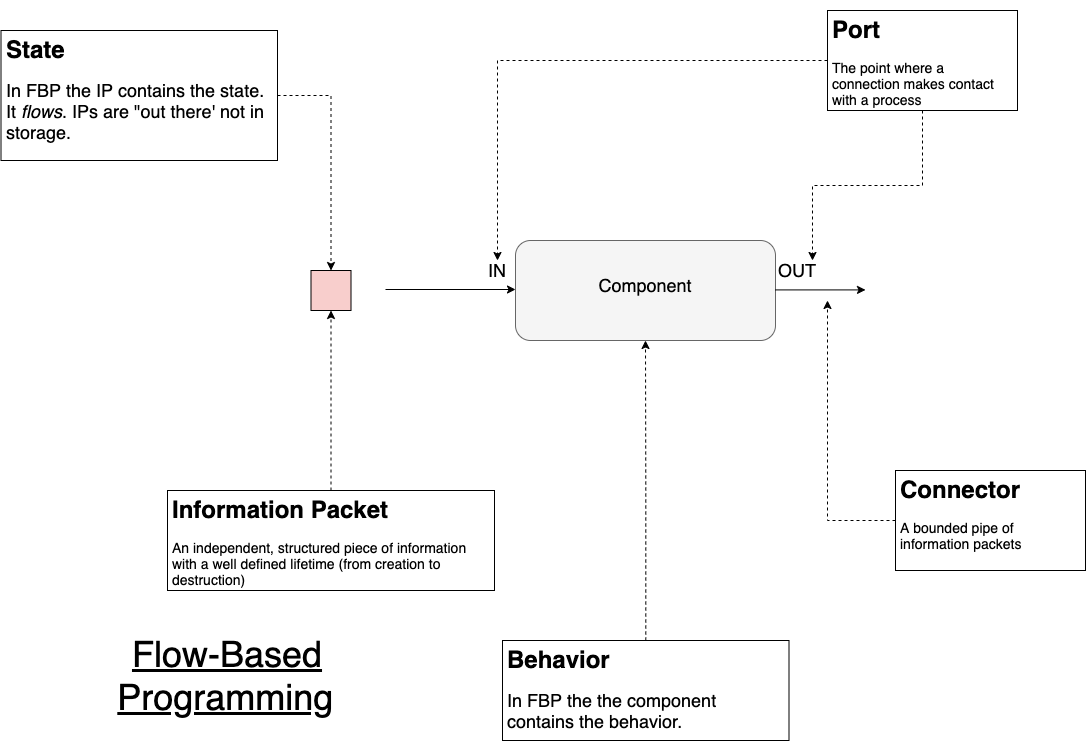

The diagram above was exported from draw.io. Its source (the exported page's mxGraphModel, read from the mxfile embedded in the PNG):
<mxGraphModel dx="1106" dy="830" grid="1" gridSize="10" guides="1" tooltips="1" connect="1" arrows="1" fold="1" page="1" pageScale="1" pageWidth="1169" pageHeight="827" math="0" shadow="0">
  <root>
    <mxCell id="0" />
    <mxCell id="1" parent="0" />
    <mxCell id="th6mKALDEdRYH_dDQBDS-1" value="" style="rounded=1;whiteSpace=wrap;html=1;fillColor=#f5f5f5;strokeColor=#666666;fontColor=#333333;" parent="1" vertex="1">
      <mxGeometry x="538" y="280" width="260" height="100" as="geometry" />
    </mxCell>
    <mxCell id="th6mKALDEdRYH_dDQBDS-2" value="" style="endArrow=classic;html=1;" parent="1" edge="1">
      <mxGeometry width="50" height="50" relative="1" as="geometry">
        <mxPoint x="408" y="329" as="sourcePoint" />
        <mxPoint x="538" y="329" as="targetPoint" />
      </mxGeometry>
    </mxCell>
    <mxCell id="th6mKALDEdRYH_dDQBDS-3" value="&lt;font size=&quot;1&quot;&gt;&lt;u style=&quot;font-size: 36px&quot;&gt;Flow-Based Programming&lt;/u&gt;&lt;/font&gt;&amp;nbsp;" style="text;html=1;strokeColor=none;fillColor=none;align=center;verticalAlign=middle;whiteSpace=wrap;rounded=0;" parent="1" vertex="1">
      <mxGeometry x="100" y="690" width="300" height="50" as="geometry" />
    </mxCell>
    <mxCell id="th6mKALDEdRYH_dDQBDS-4" value="&lt;font style=&quot;font-size: 18px&quot;&gt;Component&lt;/font&gt;" style="text;html=1;strokeColor=none;fillColor=none;align=center;verticalAlign=middle;whiteSpace=wrap;rounded=0;" parent="1" vertex="1">
      <mxGeometry x="613" y="300" width="110" height="50" as="geometry" />
    </mxCell>
    <mxCell id="th6mKALDEdRYH_dDQBDS-5" value="&lt;font style=&quot;font-size: 18px&quot;&gt;IN&lt;/font&gt;" style="text;html=1;strokeColor=none;fillColor=none;align=center;verticalAlign=middle;whiteSpace=wrap;rounded=0;" parent="1" vertex="1">
      <mxGeometry x="490" y="300" width="60" height="20" as="geometry" />
    </mxCell>
    <mxCell id="th6mKALDEdRYH_dDQBDS-6" value="" style="endArrow=classic;html=1;" parent="1" edge="1">
      <mxGeometry width="50" height="50" relative="1" as="geometry">
        <mxPoint x="798" y="329.41" as="sourcePoint" />
        <mxPoint x="888" y="329.41" as="targetPoint" />
      </mxGeometry>
    </mxCell>
    <mxCell id="th6mKALDEdRYH_dDQBDS-7" value="&lt;font style=&quot;font-size: 18px&quot;&gt;OUT&lt;/font&gt;" style="text;html=1;strokeColor=none;fillColor=none;align=center;verticalAlign=middle;whiteSpace=wrap;rounded=0;" parent="1" vertex="1">
      <mxGeometry x="790" y="300" width="60" height="20" as="geometry" />
    </mxCell>
    <mxCell id="th6mKALDEdRYH_dDQBDS-8" value="" style="whiteSpace=wrap;html=1;aspect=fixed;fillColor=#F8CECC;" parent="1" vertex="1">
      <mxGeometry x="333.5" y="310" width="40" height="40" as="geometry" />
    </mxCell>
    <mxCell id="th6mKALDEdRYH_dDQBDS-14" style="edgeStyle=orthogonalEdgeStyle;rounded=0;orthogonalLoop=1;jettySize=auto;html=1;dashed=1;" parent="1" source="th6mKALDEdRYH_dDQBDS-12" edge="1">
      <mxGeometry relative="1" as="geometry">
        <mxPoint x="850" y="340" as="targetPoint" />
      </mxGeometry>
    </mxCell>
    <mxCell id="th6mKALDEdRYH_dDQBDS-12" value="&lt;h1&gt;Connector&lt;/h1&gt;&lt;p&gt;&lt;font style=&quot;font-size: 14px&quot;&gt;A bounded pipe of information packets&lt;/font&gt;&lt;/p&gt;" style="text;html=1;strokeColor=default;fillColor=none;spacing=5;spacingTop=-20;whiteSpace=wrap;overflow=hidden;rounded=0;" parent="1" vertex="1">
      <mxGeometry x="918" y="510" width="190" height="100" as="geometry" />
    </mxCell>
    <mxCell id="th6mKALDEdRYH_dDQBDS-16" style="edgeStyle=orthogonalEdgeStyle;rounded=0;orthogonalLoop=1;jettySize=auto;html=1;entryX=0.5;entryY=1;entryDx=0;entryDy=0;dashed=1;" parent="1" source="th6mKALDEdRYH_dDQBDS-15" target="th6mKALDEdRYH_dDQBDS-8" edge="1">
      <mxGeometry relative="1" as="geometry">
        <mxPoint x="355.5" y="360" as="targetPoint" />
      </mxGeometry>
    </mxCell>
    <mxCell id="th6mKALDEdRYH_dDQBDS-15" value="&lt;h1&gt;Information Packet&lt;/h1&gt;&lt;div&gt;&lt;font style=&quot;font-size: 14px&quot;&gt;An independent, structured piece of information with a well defined lifetime (from creation to destruction)&lt;/font&gt;&lt;br&gt;&lt;/div&gt;" style="text;html=1;strokeColor=default;fillColor=none;spacing=5;spacingTop=-20;whiteSpace=wrap;overflow=hidden;rounded=0;" parent="1" vertex="1">
      <mxGeometry x="190" y="530" width="327" height="100" as="geometry" />
    </mxCell>
    <mxCell id="th6mKALDEdRYH_dDQBDS-18" style="edgeStyle=orthogonalEdgeStyle;rounded=0;orthogonalLoop=1;jettySize=auto;html=1;entryX=0.75;entryY=0;entryDx=0;entryDy=0;dashed=1;" parent="1" source="th6mKALDEdRYH_dDQBDS-17" target="th6mKALDEdRYH_dDQBDS-7" edge="1">
      <mxGeometry relative="1" as="geometry" />
    </mxCell>
    <mxCell id="th6mKALDEdRYH_dDQBDS-19" style="edgeStyle=orthogonalEdgeStyle;rounded=0;orthogonalLoop=1;jettySize=auto;html=1;dashed=1;" parent="1" source="th6mKALDEdRYH_dDQBDS-17" target="th6mKALDEdRYH_dDQBDS-5" edge="1">
      <mxGeometry relative="1" as="geometry" />
    </mxCell>
    <mxCell id="th6mKALDEdRYH_dDQBDS-17" value="&lt;h1&gt;Port&lt;/h1&gt;&lt;p&gt;&lt;font style=&quot;font-size: 14px&quot;&gt;The point where a connection makes contact with a process&lt;/font&gt;&lt;/p&gt;" style="text;html=1;strokeColor=default;fillColor=none;spacing=5;spacingTop=-20;whiteSpace=wrap;overflow=hidden;rounded=0;" parent="1" vertex="1">
      <mxGeometry x="850" y="50" width="190" height="100" as="geometry" />
    </mxCell>
    <mxCell id="th6mKALDEdRYH_dDQBDS-23" style="edgeStyle=orthogonalEdgeStyle;rounded=0;orthogonalLoop=1;jettySize=auto;html=1;entryX=0.5;entryY=0;entryDx=0;entryDy=0;dashed=1;" parent="1" source="th6mKALDEdRYH_dDQBDS-20" target="th6mKALDEdRYH_dDQBDS-8" edge="1">
      <mxGeometry relative="1" as="geometry" />
    </mxCell>
    <mxCell id="th6mKALDEdRYH_dDQBDS-20" value="&lt;h1&gt;State&amp;nbsp;&lt;/h1&gt;&lt;p&gt;&lt;font style=&quot;font-size: 18px&quot;&gt;In FBP the IP contains the state. It &lt;i&gt;flows&lt;/i&gt;. IPs are &quot;out there' not in storage.&lt;/font&gt;&lt;/p&gt;" style="text;html=1;strokeColor=default;fillColor=none;spacing=5;spacingTop=-20;whiteSpace=wrap;overflow=hidden;rounded=0;" parent="1" vertex="1">
      <mxGeometry x="23.5" y="70" width="276.5" height="130" as="geometry" />
    </mxCell>
    <mxCell id="th6mKALDEdRYH_dDQBDS-25" style="edgeStyle=orthogonalEdgeStyle;rounded=0;orthogonalLoop=1;jettySize=auto;html=1;entryX=0.5;entryY=1;entryDx=0;entryDy=0;dashed=1;" parent="1" source="th6mKALDEdRYH_dDQBDS-24" target="th6mKALDEdRYH_dDQBDS-1" edge="1">
      <mxGeometry relative="1" as="geometry" />
    </mxCell>
    <mxCell id="th6mKALDEdRYH_dDQBDS-24" value="&lt;h1&gt;Behavior&amp;nbsp;&lt;/h1&gt;&lt;p&gt;&lt;font style=&quot;font-size: 18px&quot;&gt;In FBP the the component contains the behavior.&lt;/font&gt;&lt;/p&gt;" style="text;html=1;strokeColor=default;fillColor=none;spacing=5;spacingTop=-20;whiteSpace=wrap;overflow=hidden;rounded=0;" parent="1" vertex="1">
      <mxGeometry x="525" y="680" width="286.5" height="100" as="geometry" />
    </mxCell>
  </root>
</mxGraphModel>